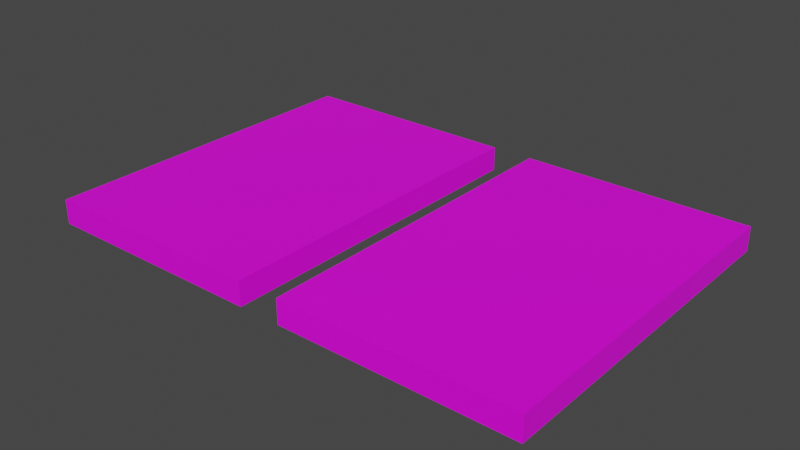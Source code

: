 # Source: mdl_MidEnter_MidExit.blend  (saved by Blender 2.82.7; exported with 4.5.12 LTS)
import bpy
from mathutils import Matrix  # noqa: F401  (used for matrix-valued properties, if any)

bpy.ops.wm.read_factory_settings(use_empty=True)
scene = bpy.context.scene
scene.name = 'Scene'

# ---- collections
col_collection = bpy.data.collections.new('Collection'); scene.collection.children.link(col_collection)

# ---- images (referenced by path relative to the original .blend; pixels are not part of the script)
import os
ASSET_DIR = os.environ.get("B2B_ASSET_DIR", "")  # directory of the original .blend (textures are referenced by path, not embedded)
HERE = os.path.dirname(os.path.abspath(__file__))  # packed textures are extracted next to this script under _unpacked/

def load_image(name, relpath, width, height, colorspace="sRGB"):
    """Load a texture the original file referenced (path relative to the .blend, or extracted next to this script)."""
    p = next((c for c in (os.path.join(HERE, relpath), os.path.join(ASSET_DIR, relpath)) if relpath and os.path.exists(c)), "")
    if p:
        img = bpy.data.images.load(p, check_existing=True)
        img.name = name
    else:  # same state as the original file: an image datablock whose file is absent (Cycles renders it pink)
        img = bpy.data.images.new(name, width, height)
        img.source = "FILE"
        img.filepath = "//" + (relpath or name)
    img.colorspace_settings.name = colorspace
    return img
img_uvmap_midenter_midexit = load_image('uvMap_MidEnter_MidExit', '', 1024, 1024, 'sRGB')

# ---- materials (node trees are filled in below, after node groups)
mat_material_001 = bpy.data.materials.new('Material.001')
mat_material_001.use_transparent_shadow = False

# ---- material node trees
mat_material_001.use_nodes = True; mat_material_001.node_tree.nodes.clear()
_N = mat_material_001.node_tree.nodes; _L = mat_material_001.node_tree.links
n0 = _N.new('ShaderNodeOutputMaterial'); n0.name = 'Material Output'; n0.location = (300, 300)
n1 = _N.new('ShaderNodeBsdfPrincipled'); n1.name = 'Principled BSDF'; n1.location = (10, 300)
n1.distribution = 'GGX'
n1.subsurface_method = 'BURLEY'
n1.inputs[3].default_value = 1.45
n1.inputs[27].default_value = (0.0, 0.0, 0.0, 1.0)
n1.inputs[28].default_value = 1.0
n2 = _N.new('ShaderNodeTexImage'); n2.name = 'Image Texture'; n2.location = (-298, 220)
n2.image = img_uvmap_midenter_midexit
_L.new(n1.outputs[0], n0.inputs[0])
_L.new(n2.outputs[0], n1.inputs[0])
n0.is_active_output = True

# ---- world
world_world = bpy.data.worlds.new('World'); scene.world = world_world
world_world.use_nodes = True; world_world.node_tree.nodes.clear()
_N = world_world.node_tree.nodes; _L = world_world.node_tree.links
n0 = _N.new('ShaderNodeOutputWorld'); n0.name = 'World Output'; n0.location = (300, 300)
n1 = _N.new('ShaderNodeBackground'); n1.name = 'Background'; n1.location = (10, 300)
n1.inputs[0].default_value = (0.05088, 0.05088, 0.05088, 1.0)
_L.new(n1.outputs[0], n0.inputs[0])
n0.is_active_output = True
world_world.color = (0.05088, 0.05088, 0.05088)
world_world.use_sun_shadow = False
world_world.sun_shadow_jitter_overblur = 0.0

# ---- meshes
me_cube_001 = bpy.data.meshes.new('Cube.001')
me_cube_001.from_pydata([(14.4, 10.0, -0.7), (14.4, 10.0, 0.7), (14.4, -10.0, -0.7), (14.4, -10.0, 0.7), (-14.4, 10.0, -0.7), (-14.4, 10.0, 0.7), (-14.4, -10.0, -0.7), (-14.4, -10.0, 0.7), (1.2, 10.0, 0.7), (1.2, 10.0, -0.7), (1.2, -10.0, -0.7), (1.2, -10.0, 0.7), (-1.2, 10.0, 0.7), (-1.2, 10.0, -0.7), (-1.2, -10.0, -0.7), (-1.2, -10.0, 0.7)], [], [(0, 1, 3, 2), (2, 3, 11, 10), (6, 7, 5, 4), (4, 5, 12, 13), (2, 10, 9, 0), (7, 15, 12, 5), (15, 14, 13, 12), (8, 11, 3, 1), (14, 15, 7, 6), (8, 9, 10, 11), (9, 8, 1, 0), (13, 14, 6, 4)])
_uv = me_cube_001.uv_layers.new(name='UVMap')
_uv.uv.foreach_set('vector', [0.703, 0.7817, 0.703, 0.8384, 0.2846, 0.8384, 0.2846, 0.7817, 0.2846, 0.7817, 0.2846, 0.8384, 0.008531, 0.8384, 0.008531, 0.7817, 0.703, 0.7817, 0.703, 0.8384, 0.2846, 0.8384, 0.2846, 0.7817, 0.2846, 0.7817, 0.2846, 0.8384, 0.008531, 0.8384, 0.008531, 0.7817, 0.9927, 0.344, 0.7699, 0.344, 0.7699, 0.006387, 0.9927, 0.006387, 0.006766, 0.005475, 0.2296, 0.005475, 0.2296, 0.3431, 0.006766, 0.3431, 0.06208, 0.7133, 0.06208, 0.6291, 0.9069, 0.6291, 0.9069, 0.7133, 0.2701, 0.3431, 0.2701, 0.005475, 0.4929, 0.005475, 0.4929, 0.3431, 0.9791, 0.7817, 0.9791, 0.8384, 0.703, 0.8384, 0.703, 0.7817, 0.06208, 0.5735, 0.06208, 0.4893, 0.9069, 0.4893, 0.9069, 0.5735, 0.9791, 0.7817, 0.9791, 0.8384, 0.703, 0.8384, 0.703, 0.7817, 0.7293, 0.006387, 0.7293, 0.344, 0.5065, 0.344, 0.5065, 0.006387])
me_cube_001.materials.append(mat_material_001)
me_cube_001.use_remesh_preserve_volume = False
me_cube_001.use_remesh_preserve_attributes = False
me_cube_001.use_mirror_vertex_groups = False
me_cube_001.update()

# ---- objects
ob_mdl_midenter_midexit = bpy.data.objects.new('mdl_MidEnter_MidExit', me_cube_001)

# ---- transforms, parenting, visibility, modifiers, constraints
ob_mdl_midenter_midexit.location = (0.0, 0.0, 0.0)
ob_mdl_midenter_midexit.lineart.crease_threshold = 0.0

# ---- collection membership
col_collection.objects.link(ob_mdl_midenter_midexit)

# ---- scene / render settings (as saved in the file)
scene.frame_start = 1; scene.frame_end = 250; scene.frame_set(1)
scene.render.engine = 'BLENDER_EEVEE_NEXT'
scene.cycles.use_denoising = False
scene.cycles.samples = 128
scene.cycles.sampling_pattern = 'TABULATED_SOBOL'
scene.cycles.use_adaptive_sampling = False
scene.cycles.use_light_tree = False
scene.view_settings.view_transform = 'Filmic'
bpy.context.view_layer.update()

# ---- added for rendering (the .blend has no active camera and no usable light): camera, sun
cam_auto = bpy.data.cameras.new('AutoCamera')
cam_auto.lens = 50.0
cam_auto.sensor_width = 36.0
cam_auto.clip_end = 1000.0
ob_auto_camera = bpy.data.objects.new('AutoCamera', cam_auto)
scene.collection.objects.link(ob_auto_camera)
ob_auto_camera.location = (32.4673, -38.9608, 25.9739)
ob_auto_camera.rotation_euler = (1.09748, -7.21219e-08, 0.694738)
scene.camera = ob_auto_camera
light_auto_sun = bpy.data.lights.new('AutoSun', 'SUN')
light_auto_sun.energy = 3.0
light_auto_sun.angle = 0.0523599
ob_auto_sun = bpy.data.objects.new('AutoSun', light_auto_sun)
scene.collection.objects.link(ob_auto_sun)
ob_auto_sun.rotation_euler = (0.872665, 0.174533, 0.523599)
bpy.context.view_layer.update()
